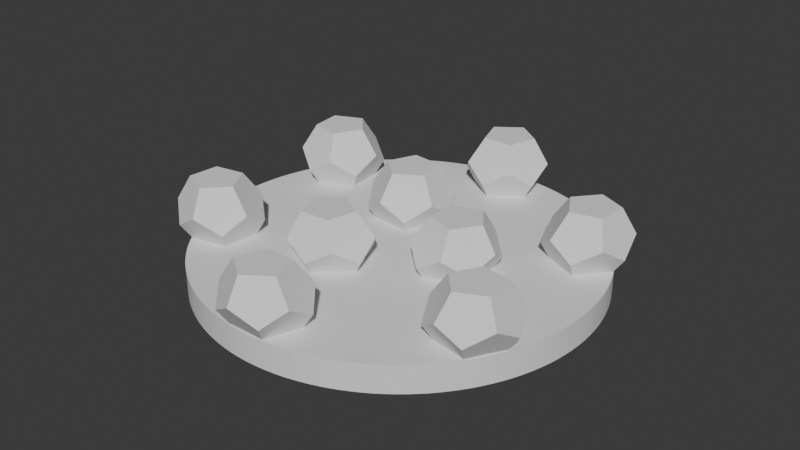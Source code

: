 # Source: SuperiorityDiceHolder12.blend  (saved by Blender 4.1.23; exported with 4.5.12 LTS)
import bpy
from mathutils import Matrix  # noqa: F401  (used for matrix-valued properties, if any)

bpy.ops.wm.read_factory_settings(use_empty=True)
scene = bpy.context.scene
scene.name = 'Scene'

# ---- collections
col_collection = bpy.data.collections.new('Collection'); scene.collection.children.link(col_collection)

# ---- world
world_world = bpy.data.worlds.new('World'); scene.world = world_world
world_world.use_nodes = True; world_world.node_tree.nodes.clear()
_N = world_world.node_tree.nodes; _L = world_world.node_tree.links
n0 = _N.new('ShaderNodeOutputWorld'); n0.name = 'World Output'; n0.location = (300, 300)
n1 = _N.new('ShaderNodeBackground'); n1.name = 'Background'; n1.location = (10, 300)
n1.inputs[0].default_value = (0.05088, 0.05088, 0.05088, 1.0)
_L.new(n1.outputs[0], n0.inputs[0])
n0.is_active_output = True
world_world.color = (0.05088, 0.05088, 0.05088)
world_world.use_sun_shadow = False
world_world.sun_shadow_jitter_overblur = 0.0

# ---- meshes
me_cylinder_001 = bpy.data.meshes.new('Cylinder.001')
me_cylinder_001.from_pydata([(-1.211e-08, 1.0, 0.0), (-1.211e-08, 1.0, 2.0), (0.1951, 0.9808, 0.0), (0.1951, 0.9808, 2.0), (0.3827, 0.9239, 0.0), (0.3827, 0.9239, 2.0), (0.5556, 0.8315, 0.0), (0.5556, 0.8315, 2.0), (0.7071, 0.7071, 0.0), (0.7071, 0.7071, 2.0), (0.8315, 0.5556, 0.0), (0.8315, 0.5556, 2.0), (0.9239, 0.3827, 0.0), (0.9239, 0.3827, 2.0), (0.9808, 0.1951, 0.0), (0.9808, 0.1951, 2.0), (1.0, -1.49e-08, 0.0), (1.0, -1.49e-08, 2.0), (0.9808, -0.1951, 0.0), (0.9808, -0.1951, 2.0), (0.9239, -0.3827, 0.0), (0.9239, -0.3827, 2.0), (0.8315, -0.5556, 0.0), (0.8315, -0.5556, 2.0), (0.7071, -0.7071, 0.0), (0.7071, -0.7071, 2.0), (0.5556, -0.8315, 0.0), (0.5556, -0.8315, 2.0), (0.3827, -0.9239, 0.0), (0.3827, -0.9239, 2.0), (0.1951, -0.9808, 0.0), (0.1951, -0.9808, 2.0), (-1.211e-08, -1.0, 0.0), (-1.211e-08, -1.0, 2.0), (-0.1951, -0.9808, 0.0), (-0.1951, -0.9808, 2.0), (-0.3827, -0.9239, 0.0), (-0.3827, -0.9239, 2.0), (-0.5556, -0.8315, 0.0), (-0.5556, -0.8315, 2.0), (-0.7071, -0.7071, 0.0), (-0.7071, -0.7071, 2.0), (-0.8315, -0.5556, 0.0), (-0.8315, -0.5556, 2.0), (-0.9239, -0.3827, 0.0), (-0.9239, -0.3827, 2.0), (-0.9808, -0.1951, 0.0), (-0.9808, -0.1951, 2.0), (-1.0, -1.49e-08, 0.0), (-1.0, -1.49e-08, 2.0), (-0.9808, 0.1951, 0.0), (-0.9808, 0.1951, 2.0), (-0.9239, 0.3827, 0.0), (-0.9239, 0.3827, 2.0), (-0.8315, 0.5556, 0.0), (-0.8315, 0.5556, 2.0), (-0.7071, 0.7071, 0.0), (-0.7071, 0.7071, 2.0), (-0.5556, 0.8315, 0.0), (-0.5556, 0.8315, 2.0), (-0.3827, 0.9239, 0.0), (-0.3827, 0.9239, 2.0), (-0.1951, 0.9808, 0.0), (-0.1951, 0.9808, 2.0)], [], [(0, 1, 3, 2), (2, 3, 5, 4), (4, 5, 7, 6), (6, 7, 9, 8), (8, 9, 11, 10), (10, 11, 13, 12), (12, 13, 15, 14), (14, 15, 17, 16), (16, 17, 19, 18), (18, 19, 21, 20), (20, 21, 23, 22), (22, 23, 25, 24), (24, 25, 27, 26), (26, 27, 29, 28), (28, 29, 31, 30), (30, 31, 33, 32), (32, 33, 35, 34), (34, 35, 37, 36), (36, 37, 39, 38), (38, 39, 41, 40), (40, 41, 43, 42), (42, 43, 45, 44), (44, 45, 47, 46), (46, 47, 49, 48), (48, 49, 51, 50), (50, 51, 53, 52), (52, 53, 55, 54), (54, 55, 57, 56), (56, 57, 59, 58), (58, 59, 61, 60), (3, 1, 63, 61, 59, 57, 55, 53, 51, 49, 47, 45, 43, 41, 39, 37, 35, 33, 31, 29, 27, 25, 23, 21, 19, 17, 15, 13, 11, 9, 7, 5), (60, 61, 63, 62), (62, 63, 1, 0), (0, 2, 4, 6, 8, 10, 12, 14, 16, 18, 20, 22, 24, 26, 28, 30, 32, 34, 36, 38, 40, 42, 44, 46, 48, 50, 52, 54, 56, 58, 60, 62)])
_uv = me_cylinder_001.uv_layers.new(name='UVMap')
_uv.uv.foreach_set('vector', [1.0, 0.5, 1.0, 1.0, 0.9688, 1.0, 0.9688, 0.5, 0.9688, 0.5, 0.9688, 1.0, 0.9375, 1.0, 0.9375, 0.5, 0.9375, 0.5, 0.9375, 1.0, 0.9062, 1.0, 0.9062, 0.5, 0.9062, 0.5, 0.9062, 1.0, 0.875, 1.0, 0.875, 0.5, 0.875, 0.5, 0.875, 1.0, 0.8438, 1.0, 0.8438, 0.5, 0.8438, 0.5, 0.8438, 1.0, 0.8125, 1.0, 0.8125, 0.5, 0.8125, 0.5, 0.8125, 1.0, 0.7812, 1.0, 0.7812, 0.5, 0.7812, 0.5, 0.7812, 1.0, 0.75, 1.0, 0.75, 0.5, 0.75, 0.5, 0.75, 1.0, 0.7188, 1.0, 0.7188, 0.5, 0.7188, 0.5, 0.7188, 1.0, 0.6875, 1.0, 0.6875, 0.5, 0.6875, 0.5, 0.6875, 1.0, 0.6562, 1.0, 0.6562, 0.5, 0.6562, 0.5, 0.6562, 1.0, 0.625, 1.0, 0.625, 0.5, 0.625, 0.5, 0.625, 1.0, 0.5938, 1.0, 0.5938, 0.5, 0.5938, 0.5, 0.5938, 1.0, 0.5625, 1.0, 0.5625, 0.5, 0.5625, 0.5, 0.5625, 1.0, 0.5312, 1.0, 0.5312, 0.5, 0.5312, 0.5, 0.5312, 1.0, 0.5, 1.0, 0.5, 0.5, 0.5, 0.5, 0.5, 1.0, 0.4688, 1.0, 0.4688, 0.5, 0.4688, 0.5, 0.4688, 1.0, 0.4375, 1.0, 0.4375, 0.5, 0.4375, 0.5, 0.4375, 1.0, 0.4062, 1.0, 0.4062, 0.5, 0.4062, 0.5, 0.4062, 1.0, 0.375, 1.0, 0.375, 0.5, 0.375, 0.5, 0.375, 1.0, 0.3438, 1.0, 0.3438, 0.5, 0.3438, 0.5, 0.3438, 1.0, 0.3125, 1.0, 0.3125, 0.5, 0.3125, 0.5, 0.3125, 1.0, 0.2812, 1.0, 0.2812, 0.5, 0.2812, 0.5, 0.2812, 1.0, 0.25, 1.0, 0.25, 0.5, 0.25, 0.5, 0.25, 1.0, 0.2188, 1.0, 0.2188, 0.5, 0.2188, 0.5, 0.2188, 1.0, 0.1875, 1.0, 0.1875, 0.5, 0.1875, 0.5, 0.1875, 1.0, 0.1562, 1.0, 0.1562, 0.5, 0.1562, 0.5, 0.1562, 1.0, 0.125, 1.0, 0.125, 0.5, 0.125, 0.5, 0.125, 1.0, 0.09375, 1.0, 0.09375, 0.5, 0.09375, 0.5, 0.09375, 1.0, 0.0625, 1.0, 0.0625, 0.5, 0.2968, 0.4854, 0.25, 0.49, 0.2032, 0.4854, 0.1582, 0.4717, 0.1167, 0.4496, 0.08029, 0.4197, 0.05045, 0.3833, 0.02827, 0.3418, 0.01461, 0.2968, 0.01, 0.25, 0.01461, 0.2032, 0.02827, 0.1582, 0.05045, 0.1167, 0.08029, 0.08029, 0.1167, 0.05045, 0.1582, 0.02827, 0.2032, 0.01461, 0.25, 0.01, 0.2968, 0.01461, 0.3418, 0.02827, 0.3833, 0.05045, 0.4197, 0.08029, 0.4496, 0.1167, 0.4717, 0.1582, 0.4854, 0.2032, 0.49, 0.25, 0.4854, 0.2968, 0.4717, 0.3418, 0.4496, 0.3833, 0.4197, 0.4197, 0.3833, 0.4496, 0.3418, 0.4717, 0.0625, 0.5, 0.0625, 1.0, 0.03125, 1.0, 0.03125, 0.5, 0.03125, 0.5, 0.03125, 1.0, 0.0, 1.0, 0.0, 0.5, 0.75, 0.49, 0.7968, 0.4854, 0.8418, 0.4717, 0.8833, 0.4496, 0.9197, 0.4197, 0.9496, 0.3833, 0.9717, 0.3418, 0.9854, 0.2968, 0.99, 0.25, 0.9854, 0.2032, 0.9717, 0.1582, 0.9496, 0.1167, 0.9197, 0.08029, 0.8833, 0.05045, 0.8418, 0.02827, 0.7968, 0.01461, 0.75, 0.01, 0.7032, 0.01461, 0.6582, 0.02827, 0.6167, 0.05045, 0.5803, 0.08029, 0.5504, 0.1167, 0.5283, 0.1582, 0.5146, 0.2032, 0.51, 0.25, 0.5146, 0.2968, 0.5283, 0.3418, 0.5504, 0.3833, 0.5803, 0.4197, 0.6167, 0.4496, 0.6582, 0.4717, 0.7032, 0.4854])
me_cylinder_001.update()
me_solid_001 = bpy.data.meshes.new('Solid.001')
me_solid_001.from_pydata([(-3.155, 0.5774, -1.006), (-3.155, 0.5774, -2.161), (-3.155, -0.5774, -1.006), (-3.155, -0.5774, -2.161), (-4.309, 0.5774, -1.006), (-4.309, 0.5774, -2.161), (-4.309, -0.5774, -1.006), (-4.309, -0.5774, -2.161), (-3.375, 0.9342, -1.584), (-4.089, 0.9342, -1.584), (-3.375, -0.9342, -1.584), (-4.089, -0.9342, -1.584), (-2.798, 4.77e-08, -1.227), (-2.798, 4.77e-08, -1.941), (-4.666, 4.77e-08, -1.227), (-4.666, 4.77e-08, -1.941), (-3.732, 0.3568, -0.6497), (-3.732, -0.3568, -0.6497), (-3.732, 0.3568, -2.518), (-3.732, -0.3568, -2.518)], [], [(0, 8, 4, 16), (8, 9, 4), (0, 12, 1, 8), (12, 13, 1), (0, 16, 2, 12), (16, 17, 2), (8, 1, 5, 9), (1, 18, 5), (12, 2, 3, 13), (2, 10, 3), (16, 4, 6, 17), (4, 14, 6), (9, 5, 14, 4), (5, 15, 14), (6, 11, 2, 17), (11, 10, 2), (3, 19, 1, 13), (19, 18, 1), (7, 15, 18, 19), (15, 5, 18), (7, 11, 14, 15), (11, 6, 14), (7, 19, 10, 11), (19, 3, 10)])
me_solid_001.update()
me_solid_005 = bpy.data.meshes.new('Solid.005')
me_solid_005.from_pydata([(-3.155, 0.5774, -1.006), (-3.155, 0.5774, -2.161), (-3.155, -0.5774, -1.006), (-3.155, -0.5774, -2.161), (-4.309, 0.5774, -1.006), (-4.309, 0.5774, -2.161), (-4.309, -0.5774, -1.006), (-4.309, -0.5774, -2.161), (-3.375, 0.9342, -1.584), (-4.089, 0.9342, -1.584), (-3.375, -0.9342, -1.584), (-4.089, -0.9342, -1.584), (-2.798, 4.77e-08, -1.227), (-2.798, 4.77e-08, -1.941), (-4.666, 4.77e-08, -1.227), (-4.666, 4.77e-08, -1.941), (-3.732, 0.3568, -0.6497), (-3.732, -0.3568, -0.6497), (-3.732, 0.3568, -2.518), (-3.732, -0.3568, -2.518)], [], [(0, 8, 4, 16), (8, 9, 4), (0, 12, 1, 8), (12, 13, 1), (0, 16, 2, 12), (16, 17, 2), (8, 1, 5, 9), (1, 18, 5), (12, 2, 3, 13), (2, 10, 3), (16, 4, 6, 17), (4, 14, 6), (9, 5, 14, 4), (5, 15, 14), (6, 11, 2, 17), (11, 10, 2), (3, 19, 1, 13), (19, 18, 1), (7, 15, 18, 19), (15, 5, 18), (7, 11, 14, 15), (11, 6, 14), (7, 19, 10, 11), (19, 3, 10)])
me_solid_005.update()
me_solid_006 = bpy.data.meshes.new('Solid.006')
me_solid_006.from_pydata([(-3.155, 0.5774, -1.006), (-3.155, 0.5774, -2.161), (-3.155, -0.5774, -1.006), (-3.155, -0.5774, -2.161), (-4.309, 0.5774, -1.006), (-4.309, 0.5774, -2.161), (-4.309, -0.5774, -1.006), (-4.309, -0.5774, -2.161), (-3.375, 0.9342, -1.584), (-4.089, 0.9342, -1.584), (-3.375, -0.9342, -1.584), (-4.089, -0.9342, -1.584), (-2.798, 4.77e-08, -1.227), (-2.798, 4.77e-08, -1.941), (-4.666, 4.77e-08, -1.227), (-4.666, 4.77e-08, -1.941), (-3.732, 0.3568, -0.6497), (-3.732, -0.3568, -0.6497), (-3.732, 0.3568, -2.518), (-3.732, -0.3568, -2.518)], [], [(0, 8, 4, 16), (8, 9, 4), (0, 12, 1, 8), (12, 13, 1), (0, 16, 2, 12), (16, 17, 2), (8, 1, 5, 9), (1, 18, 5), (12, 2, 3, 13), (2, 10, 3), (16, 4, 6, 17), (4, 14, 6), (9, 5, 14, 4), (5, 15, 14), (6, 11, 2, 17), (11, 10, 2), (3, 19, 1, 13), (19, 18, 1), (7, 15, 18, 19), (15, 5, 18), (7, 11, 14, 15), (11, 6, 14), (7, 19, 10, 11), (19, 3, 10)])
me_solid_006.update()
me_solid_007 = bpy.data.meshes.new('Solid.007')
me_solid_007.from_pydata([(-3.155, 0.5774, -1.006), (-3.155, 0.5774, -2.161), (-3.155, -0.5774, -1.006), (-3.155, -0.5774, -2.161), (-4.309, 0.5774, -1.006), (-4.309, 0.5774, -2.161), (-4.309, -0.5774, -1.006), (-4.309, -0.5774, -2.161), (-3.375, 0.9342, -1.584), (-4.089, 0.9342, -1.584), (-3.375, -0.9342, -1.584), (-4.089, -0.9342, -1.584), (-2.798, 4.77e-08, -1.227), (-2.798, 4.77e-08, -1.941), (-4.666, 4.77e-08, -1.227), (-4.666, 4.77e-08, -1.941), (-3.732, 0.3568, -0.6497), (-3.732, -0.3568, -0.6497), (-3.732, 0.3568, -2.518), (-3.732, -0.3568, -2.518)], [], [(0, 8, 4, 16), (8, 9, 4), (0, 12, 1, 8), (12, 13, 1), (0, 16, 2, 12), (16, 17, 2), (8, 1, 5, 9), (1, 18, 5), (12, 2, 3, 13), (2, 10, 3), (16, 4, 6, 17), (4, 14, 6), (9, 5, 14, 4), (5, 15, 14), (6, 11, 2, 17), (11, 10, 2), (3, 19, 1, 13), (19, 18, 1), (7, 15, 18, 19), (15, 5, 18), (7, 11, 14, 15), (11, 6, 14), (7, 19, 10, 11), (19, 3, 10)])
me_solid_007.update()
me_solid_008 = bpy.data.meshes.new('Solid.008')
me_solid_008.from_pydata([(-3.155, 0.5774, -1.006), (-3.155, 0.5774, -2.161), (-3.155, -0.5774, -1.006), (-3.155, -0.5774, -2.161), (-4.309, 0.5774, -1.006), (-4.309, 0.5774, -2.161), (-4.309, -0.5774, -1.006), (-4.309, -0.5774, -2.161), (-3.375, 0.9342, -1.584), (-4.089, 0.9342, -1.584), (-3.375, -0.9342, -1.584), (-4.089, -0.9342, -1.584), (-2.798, 4.77e-08, -1.227), (-2.798, 4.77e-08, -1.941), (-4.666, 4.77e-08, -1.227), (-4.666, 4.77e-08, -1.941), (-3.732, 0.3568, -0.6497), (-3.732, -0.3568, -0.6497), (-3.732, 0.3568, -2.518), (-3.732, -0.3568, -2.518)], [], [(0, 8, 4, 16), (8, 9, 4), (0, 12, 1, 8), (12, 13, 1), (0, 16, 2, 12), (16, 17, 2), (8, 1, 5, 9), (1, 18, 5), (12, 2, 3, 13), (2, 10, 3), (16, 4, 6, 17), (4, 14, 6), (9, 5, 14, 4), (5, 15, 14), (6, 11, 2, 17), (11, 10, 2), (3, 19, 1, 13), (19, 18, 1), (7, 15, 18, 19), (15, 5, 18), (7, 11, 14, 15), (11, 6, 14), (7, 19, 10, 11), (19, 3, 10)])
me_solid_008.update()
me_solid_010 = bpy.data.meshes.new('Solid.010')
me_solid_010.from_pydata([(-0.9895, 0.5774, 0.2435), (-0.9895, 0.5774, -0.9112), (-0.9895, -0.5774, 0.2435), (-0.9895, -0.5774, -0.9112), (-2.144, 0.5774, 0.2435), (-2.144, 0.5774, -0.9112), (-2.144, -0.5774, 0.2435), (-2.144, -0.5774, -0.9112), (-1.21, 0.9342, -0.3338), (-1.924, 0.9342, -0.3338), (-1.21, -0.9342, -0.3338), (-1.924, -0.9342, -0.3338), (-0.6326, 1.789e-08, 0.02299), (-0.6326, 1.789e-08, -0.6907), (-2.501, 1.789e-08, 0.02299), (-2.501, 1.789e-08, -0.6907), (-1.567, 0.3568, 0.6003), (-1.567, -0.3568, 0.6003), (-1.567, 0.3568, -1.268), (-1.567, -0.3568, -1.268)], [], [(0, 8, 4, 16), (8, 9, 4), (0, 12, 1, 8), (12, 13, 1), (0, 16, 2, 12), (16, 17, 2), (8, 1, 5, 9), (1, 18, 5), (12, 2, 3, 13), (2, 10, 3), (16, 4, 6, 17), (4, 14, 6), (9, 5, 14, 4), (5, 15, 14), (6, 11, 2, 17), (11, 10, 2), (3, 19, 1, 13), (19, 18, 1), (7, 15, 18, 19), (15, 5, 18), (7, 11, 14, 15), (11, 6, 14), (7, 19, 10, 11), (19, 3, 10)])
me_solid_010.update()
me_solid_011 = bpy.data.meshes.new('Solid.011')
me_solid_011.from_pydata([(-0.9895, 0.5774, 0.2435), (-0.9895, 0.5774, -0.9112), (-0.9895, -0.5774, 0.2435), (-0.9895, -0.5774, -0.9112), (-2.144, 0.5774, 0.2435), (-2.144, 0.5774, -0.9112), (-2.144, -0.5774, 0.2435), (-2.144, -0.5774, -0.9112), (-1.21, 0.9342, -0.3338), (-1.924, 0.9342, -0.3338), (-1.21, -0.9342, -0.3338), (-1.924, -0.9342, -0.3338), (-0.6326, 1.789e-08, 0.02299), (-0.6326, 1.789e-08, -0.6907), (-2.501, 1.789e-08, 0.02299), (-2.501, 1.789e-08, -0.6907), (-1.567, 0.3568, 0.6003), (-1.567, -0.3568, 0.6003), (-1.567, 0.3568, -1.268), (-1.567, -0.3568, -1.268)], [], [(0, 8, 4, 16), (8, 9, 4), (0, 12, 1, 8), (12, 13, 1), (0, 16, 2, 12), (16, 17, 2), (8, 1, 5, 9), (1, 18, 5), (12, 2, 3, 13), (2, 10, 3), (16, 4, 6, 17), (4, 14, 6), (9, 5, 14, 4), (5, 15, 14), (6, 11, 2, 17), (11, 10, 2), (3, 19, 1, 13), (19, 18, 1), (7, 15, 18, 19), (15, 5, 18), (7, 11, 14, 15), (11, 6, 14), (7, 19, 10, 11), (19, 3, 10)])
me_solid_011.update()
me_solid_012 = bpy.data.meshes.new('Solid.012')
me_solid_012.from_pydata([(-0.9895, 0.5774, 0.2435), (-0.9895, 0.5774, -0.9112), (-0.9895, -0.5774, 0.2435), (-0.9895, -0.5774, -0.9112), (-2.144, 0.5774, 0.2435), (-2.144, 0.5774, -0.9112), (-2.144, -0.5774, 0.2435), (-2.144, -0.5774, -0.9112), (-1.21, 0.9342, -0.3338), (-1.924, 0.9342, -0.3338), (-1.21, -0.9342, -0.3338), (-1.924, -0.9342, -0.3338), (-0.6326, 1.789e-08, 0.02299), (-0.6326, 1.789e-08, -0.6907), (-2.501, 1.789e-08, 0.02299), (-2.501, 1.789e-08, -0.6907), (-1.567, 0.3568, 0.6003), (-1.567, -0.3568, 0.6003), (-1.567, 0.3568, -1.268), (-1.567, -0.3568, -1.268)], [], [(0, 8, 4, 16), (8, 9, 4), (0, 12, 1, 8), (12, 13, 1), (0, 16, 2, 12), (16, 17, 2), (8, 1, 5, 9), (1, 18, 5), (12, 2, 3, 13), (2, 10, 3), (16, 4, 6, 17), (4, 14, 6), (9, 5, 14, 4), (5, 15, 14), (6, 11, 2, 17), (11, 10, 2), (3, 19, 1, 13), (19, 18, 1), (7, 15, 18, 19), (15, 5, 18), (7, 11, 14, 15), (11, 6, 14), (7, 19, 10, 11), (19, 3, 10)])
me_solid_012.update()
me_solid_003 = bpy.data.meshes.new('Solid.003')
me_solid_003.from_pydata([(-3.155, 0.5774, -1.006), (-3.155, 0.5774, -2.161), (-3.155, -0.5774, -1.006), (-3.155, -0.5774, -2.161), (-4.309, 0.5774, -1.006), (-4.309, 0.5774, -2.161), (-4.309, -0.5774, -1.006), (-4.309, -0.5774, -2.161), (-3.375, 0.9342, -1.584), (-4.089, 0.9342, -1.584), (-3.375, -0.9342, -1.584), (-4.089, -0.9342, -1.584), (-2.798, 4.77e-08, -1.227), (-2.798, 4.77e-08, -1.941), (-4.666, 4.77e-08, -1.227), (-4.666, 4.77e-08, -1.941), (-3.732, 0.3568, -0.6497), (-3.732, -0.3568, -0.6497), (-3.732, 0.3568, -2.518), (-3.732, -0.3568, -2.518)], [], [(0, 8, 4, 16), (8, 9, 4), (0, 12, 1, 8), (12, 13, 1), (0, 16, 2, 12), (16, 17, 2), (8, 1, 5, 9), (1, 18, 5), (12, 2, 3, 13), (2, 10, 3), (16, 4, 6, 17), (4, 14, 6), (9, 5, 14, 4), (5, 15, 14), (6, 11, 2, 17), (11, 10, 2), (3, 19, 1, 13), (19, 18, 1), (7, 15, 18, 19), (15, 5, 18), (7, 11, 14, 15), (11, 6, 14), (7, 19, 10, 11), (19, 3, 10)])
me_solid_003.update()

# ---- objects
ob_base = bpy.data.objects.new('Base', me_cylinder_001)
ob_solid_001 = bpy.data.objects.new('Solid.001', me_solid_001)
ob_empty = bpy.data.objects.new('Empty', None)
ob_solid_003 = bpy.data.objects.new('Solid.003', me_solid_005)
ob_solid_004 = bpy.data.objects.new('Solid.004', me_solid_006)
ob_solid_005 = bpy.data.objects.new('Solid.005', me_solid_007)
ob_solid_006 = bpy.data.objects.new('Solid.006', me_solid_008)
ob_solid_007 = bpy.data.objects.new('Solid.007', me_solid_010)
ob_solid_008 = bpy.data.objects.new('Solid.008', me_solid_011)
ob_solid_009 = bpy.data.objects.new('Solid.009', me_solid_012)
ob_solid_002 = bpy.data.objects.new('Solid.002', me_solid_003)

# ---- transforms, parenting, visibility, modifiers, constraints
ob_base.location = (0.0, 1.49e-08, 0.4)
ob_base.scale = (5.032, 5.032, 0.35)
_m = ob_base.modifiers.new('EdgeSplit', 'EDGE_SPLIT')
_m = ob_base.modifiers.new('Subdivision', 'SUBSURF')
_m.levels = 3
_m = ob_base.modifiers.new('Boolean', 'BOOLEAN')
_m.object = ob_solid_001
_m = ob_base.modifiers.new('Boolean.001', 'BOOLEAN')
_m.object = ob_solid_002
_m = ob_base.modifiers.new('Boolean.002', 'BOOLEAN')
_m.object = ob_solid_003
_m = ob_base.modifiers.new('Boolean.003', 'BOOLEAN')
_m.object = ob_solid_004
_m = ob_base.modifiers.new('Boolean.004', 'BOOLEAN')
_m.object = ob_solid_005
_m = ob_base.modifiers.new('Boolean.005', 'BOOLEAN')
_m.object = ob_solid_006
_m = ob_base.modifiers.new('Boolean.006', 'BOOLEAN')
_m.object = ob_solid_007
_m = ob_base.modifiers.new('Boolean.007', 'BOOLEAN')
_m.object = ob_solid_008
_m = ob_base.modifiers.new('Boolean.008', 'BOOLEAN')
_m.object = ob_solid_009
ob_solid_001.location = (-4.441e-15, 2.384e-07, 1.0)
ob_solid_001.rotation_euler = (0.0, 0.5236, 0.5236)
ob_solid_001.scale = (1.1, 1.1, 1.0)
ob_empty.location = (0.0, 0.0, 1.0)
ob_empty.empty_display_type = 'ARROWS'
ob_solid_003.location = (-4.441e-15, 2.384e-07, 1.0)
ob_solid_003.rotation_euler = (0.0, 0.5236, 4.712)
ob_solid_003.scale = (1.1, 1.1, 1.0)
ob_solid_004.location = (-4.441e-15, 2.384e-07, 1.0)
ob_solid_004.rotation_euler = (0.0, 0.5236, 3.665)
ob_solid_004.scale = (1.1, 1.1, 1.0)
ob_solid_005.location = (-4.441e-15, 2.384e-07, 1.0)
ob_solid_005.rotation_euler = (0.0, 0.5236, 2.618)
ob_solid_005.scale = (1.1, 1.1, 1.0)
ob_solid_006.location = (-4.441e-15, 2.384e-07, 1.0)
ob_solid_006.rotation_euler = (0.0, 0.5236, 5.76)
ob_solid_006.scale = (1.1, 1.1, 1.0)
ob_solid_007.location = (1.776e-15, 0.0, 1.0)
ob_solid_007.rotation_euler = (0.0, 0.5236, 5.236)
ob_solid_007.scale = (1.1, 1.1, 1.0)
ob_solid_008.location = (1.776e-15, 0.0, 1.0)
ob_solid_008.rotation_euler = (0.0, 0.5236, 3.142)
ob_solid_008.scale = (1.1, 1.1, 1.0)
ob_solid_009.location = (1.776e-15, 0.0, 1.0)
ob_solid_009.rotation_euler = (0.0, 0.5236, 1.047)
ob_solid_009.scale = (1.1, 1.1, 1.0)
ob_solid_002.location = (-4.441e-15, 2.384e-07, 1.0)
ob_solid_002.rotation_euler = (0.0, 0.5236, 1.571)
ob_solid_002.scale = (1.1, 1.1, 1.0)

# ---- collection membership
col_collection.objects.link(ob_base)
col_collection.objects.link(ob_solid_001)
col_collection.objects.link(ob_empty)
col_collection.objects.link(ob_solid_003)
col_collection.objects.link(ob_solid_004)
col_collection.objects.link(ob_solid_005)
col_collection.objects.link(ob_solid_006)
col_collection.objects.link(ob_solid_007)
col_collection.objects.link(ob_solid_008)
col_collection.objects.link(ob_solid_009)
col_collection.objects.link(ob_solid_002)

# ---- scene / render settings (as saved in the file)
scene.frame_start = 1; scene.frame_end = 250; scene.frame_set(1)
scene.render.engine = 'BLENDER_EEVEE_NEXT'
scene.cycles.sampling_pattern = 'TABULATED_SOBOL'
scene.eevee.ray_tracing_options.trace_max_roughness = 0.0
bpy.context.view_layer.update()

# ---- added for rendering (the .blend has no active camera and no usable light): camera, sun
cam_auto = bpy.data.cameras.new('AutoCamera')
cam_auto.lens = 50.0
cam_auto.sensor_width = 36.0
cam_auto.clip_end = 1000.0
ob_auto_camera = bpy.data.objects.new('AutoCamera', cam_auto)
scene.collection.objects.link(ob_auto_camera)
ob_auto_camera.location = (14.8237, -17.7884, 13.4857)
ob_auto_camera.rotation_euler = (1.09748, -7.21219e-08, 0.694738)
scene.camera = ob_auto_camera
light_auto_sun = bpy.data.lights.new('AutoSun', 'SUN')
light_auto_sun.energy = 3.0
light_auto_sun.angle = 0.0523599
ob_auto_sun = bpy.data.objects.new('AutoSun', light_auto_sun)
scene.collection.objects.link(ob_auto_sun)
ob_auto_sun.rotation_euler = (0.872665, 0.174533, 0.523599)
bpy.context.view_layer.update()
